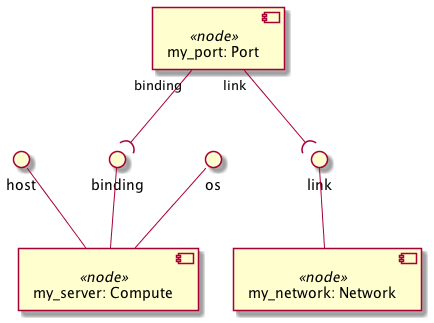

The diagram above was rendered by PlantUML. Its source (embedded in the PNG):
@startuml
skinparam componentStyle uml2

component "my_server: Compute" <<node>> as node_my_server
interface "host" as node_my_server_host
node_my_server_host -- node_my_server
interface "binding" as node_my_server_binding
node_my_server_binding -- node_my_server
interface "os" as node_my_server_os
node_my_server_os -- node_my_server

component "my_network: Network" <<node>> as node_my_network
interface "link" as node_my_network_link
node_my_network_link -- node_my_network

component "my_port: Port" <<node>> as node_my_port

node_my_port "binding" --( node_my_server_binding
node_my_port "link" --( node_my_network_link
@enduml